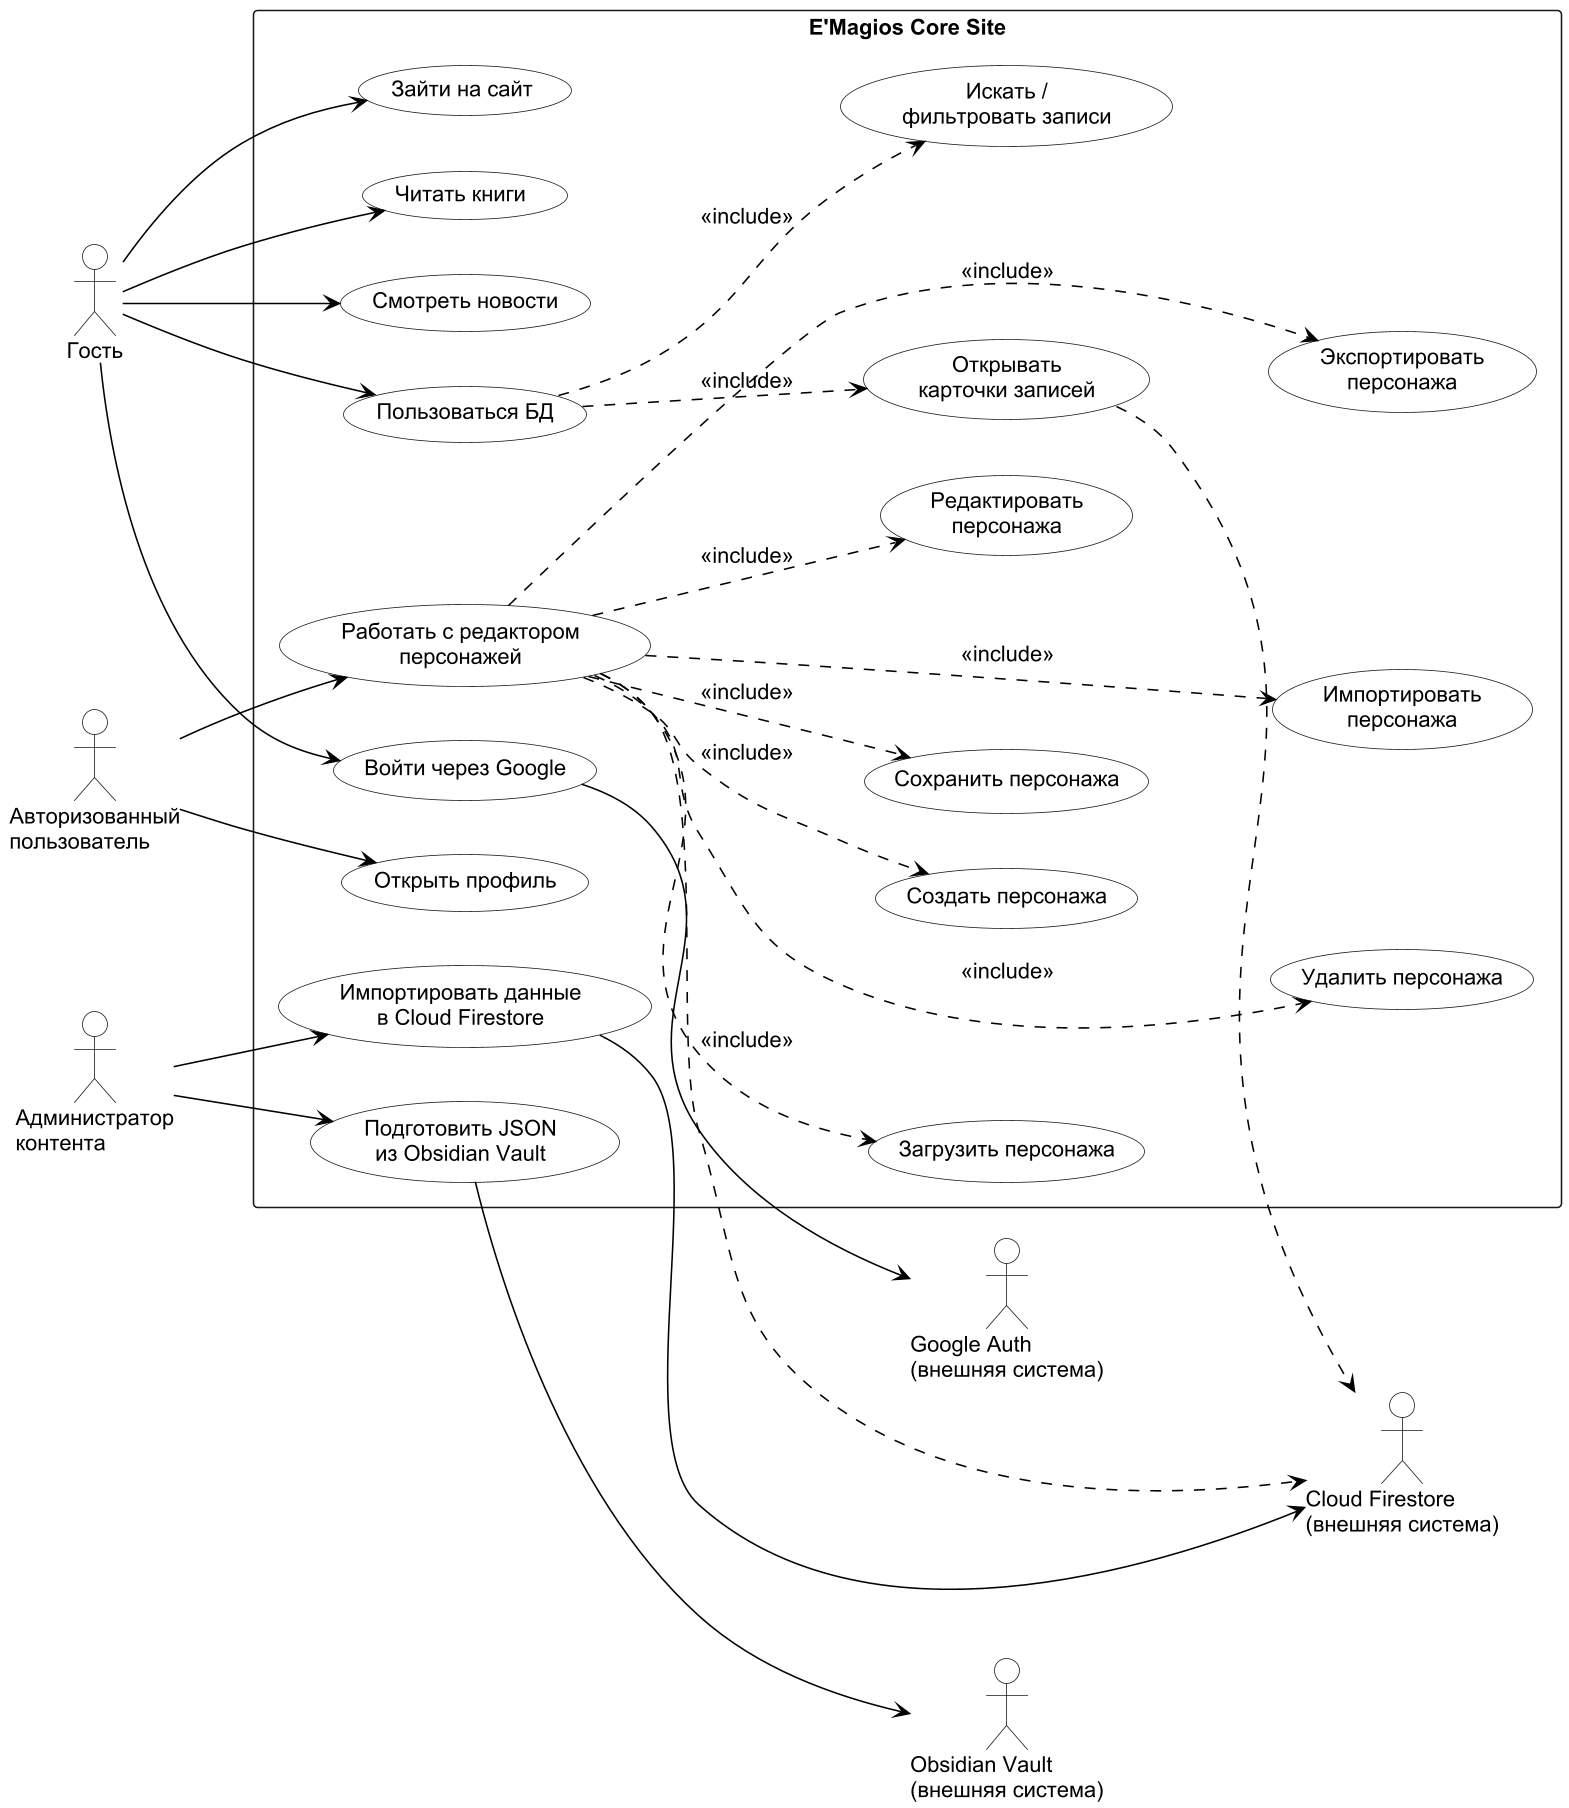

The diagram above was rendered by PlantUML. Its source (embedded in the PNG):
@startuml
skinparam monochrome true
skinparam shadowing false
skinparam defaultFontName "Arial"
skinparam defaultFontSize 14
skinparam dpi 150
skinparam packageStyle rectangle
skinparam usecaseBackgroundColor white
skinparam rectangleBackgroundColor white
skinparam actorBackgroundColor white
skinparam ArrowColor black
left to right direction

actor "Гость" as Guest
actor "Авторизованный\nпользователь" as User
actor "Администратор\nконтента" as Admin

rectangle "E'Magios Core Site" {
  usecase "Зайти на сайт" as UC_enter
  usecase "Читать книги" as UC_books
  usecase "Смотреть новости" as UC_news
  usecase "Войти через Google" as UC_login
  usecase "Пользоваться БД" as UC_db
  usecase "Искать /\nфильтровать записи" as UC_search
  usecase "Открывать\nкарточки записей" as UC_card

  usecase "Открыть профиль" as UC_profile
  usecase "Работать с редактором\nперсонажей" as UC_editor
  usecase "Создать персонажа" as UC_cr
  usecase "Редактировать\nперсонажа" as UC_ed
  usecase "Сохранить персонажа" as UC_sv
  usecase "Загрузить персонажа" as UC_ld
  usecase "Удалить персонажа" as UC_del
  usecase "Экспортировать\nперсонажа" as UC_exp
  usecase "Импортировать\nперсонажа" as UC_impc

  usecase "Импортировать данные\nв Cloud Firestore" as UC_import
  usecase "Подготовить JSON\nиз Obsidian Vault" as UC_json
}

actor "Google Auth\n(внешняя система)" as GAuth
actor "Cloud Firestore\n(внешняя система)" as FS
actor "Obsidian Vault\n(внешняя система)" as OV

Guest --> UC_enter
Guest --> UC_books
Guest --> UC_news
Guest --> UC_login
Guest --> UC_db

User --> UC_profile
User --> UC_editor

Admin --> UC_import
Admin --> UC_json

UC_db ..> UC_search : <<include>>
UC_db ..> UC_card : <<include>>

UC_editor ..> UC_cr : <<include>>
UC_editor ..> UC_ed : <<include>>
UC_editor ..> UC_sv : <<include>>
UC_editor ..> UC_ld : <<include>>
UC_editor ..> UC_del : <<include>>
UC_editor ..> UC_exp : <<include>>
UC_editor ..> UC_impc : <<include>>

' второй столбец операций редактора (сжимаем высоту)
UC_cr -[hidden]-> UC_del
UC_ed -[hidden]-> UC_exp
UC_sv -[hidden]-> UC_impc

UC_login --> GAuth
UC_card ..> FS
UC_editor ..> FS
UC_import --> FS
UC_json --> OV
@enduml